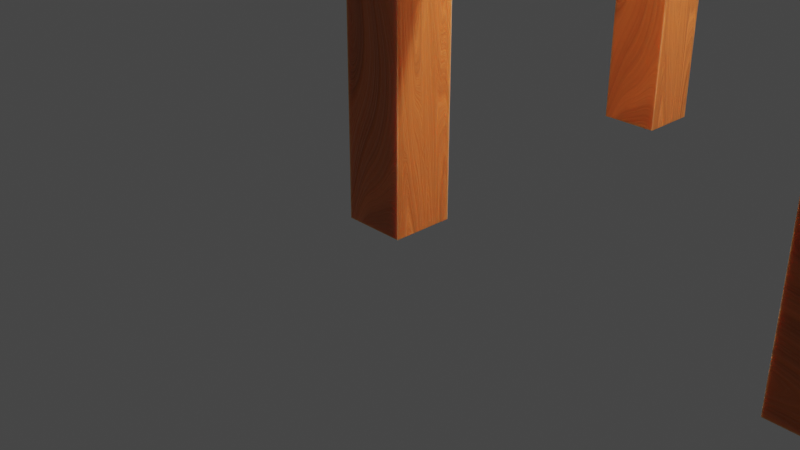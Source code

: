 # Source: G2_Chair.blend  (saved by Blender 3.6.11; exported with 4.5.12 LTS)
import bpy
from mathutils import Matrix  # noqa: F401  (used for matrix-valued properties, if any)

bpy.ops.wm.read_factory_settings(use_empty=True)
scene = bpy.context.scene
scene.name = 'Scene'

# ---- collections
col_collection = bpy.data.collections.new('Collection'); scene.collection.children.link(col_collection)

# ---- materials (node trees are filled in below, after node groups)
mat_material_004 = bpy.data.materials.new('Material.004')
mat_material_004.use_transparent_shadow = False

# ---- material node trees
mat_material_004.use_nodes = True; mat_material_004.node_tree.nodes.clear()
_N = mat_material_004.node_tree.nodes; _L = mat_material_004.node_tree.links
n0 = _N.new('ShaderNodeTexNoise'); n0.name = 'Musgrave Texture'; n0.location = (-529, 182)
n0.width = 150
n0.normalize = False
n0.inputs[2].default_value = 0.6
n0.inputs[3].default_value = 1.0
n0.inputs[4].default_value = 0.25
n1 = _N.new('ShaderNodeMapping'); n1.name = 'Mapping'; n1.location = (-747, 183)
n1.inputs[3].default_value = (0.4, 2.4, 1.0)
n2 = _N.new('ShaderNodeTexCoord'); n2.name = 'Texture Coordinate'; n2.location = (-991, 194)
n3 = _N.new('ShaderNodeOutputMaterial'); n3.name = 'Material Output'; n3.location = (677, 270)
n4 = _N.new('ShaderNodeBsdfPrincipled'); n4.name = 'Principled BSDF'; n4.location = (379, 273)
n4.distribution = 'GGX'
n4.subsurface_method = 'RANDOM_WALK_SKIN'
n4.inputs[3].default_value = 1.45
n4.inputs[8].default_value = 1.0
n4.inputs[10].default_value = 0.04091
n4.inputs[11].default_value = 1.01
n4.inputs[27].default_value = (0.0, 0.0, 0.0, 1.0)
n4.inputs[28].default_value = 1.0
n5 = _N.new('ShaderNodeValToRGB'); n5.name = 'Color Ramp'; n5.location = (-5, 332)
while len(n5.color_ramp.elements) > 1: n5.color_ramp.elements.remove(n5.color_ramp.elements[-1])
n5.color_ramp.elements[0].position = 0.25; n5.color_ramp.elements[0].color = (1.0, 0.2502, 0.05781, 1.0)
_e = n5.color_ramp.elements.new(0.5682); _e.color = (0.5619, 0.1406, 0.03248, 1.0)
_e = n5.color_ramp.elements.new(0.7273); _e.color = (0.0, 0.0, 0.0, 1.0)
n6 = _N.new('ShaderNodeBump'); n6.name = 'Bump'; n6.location = (6, -149)
n6.inputs[0].default_value = 0.2667
n6.inputs[1].default_value = 1.0
n6.inputs[2].default_value = 1.0
n7 = _N.new('ShaderNodeTexNoise'); n7.name = 'Noise Texture'; n7.location = (-247, 170)
n7.inputs[2].default_value = 2.0
n7.inputs[3].default_value = 15.0
n7.inputs[4].default_value = 0.8
n7.inputs[8].default_value = 0.8
n8 = _N.new('ShaderNodeValToRGB'); n8.name = 'Color Ramp.001'; n8.location = (-8, 97)
while len(n8.color_ramp.elements) > 1: n8.color_ramp.elements.remove(n8.color_ramp.elements[-1])
n8.color_ramp.elements[0].position = 0.4909; n8.color_ramp.elements[0].color = (0.0, 0.0, 0.0, 1.0)
_e = n8.color_ramp.elements.new(1.0); _e.color = (1.0, 1.0, 1.0, 1.0)
n9 = _N.new('ShaderNodeMix'); n9.name = 'Mix'; n9.location = (209, 153)
n9.data_type = 'RGBA'
n9.inputs[0].default_value = 0.04091
_L.new(n4.outputs[0], n3.inputs[0])
_L.new(n0.outputs[0], n7.inputs[0])
_L.new(n1.outputs[0], n0.inputs[0])
_L.new(n2.outputs[3], n1.inputs[0])
_L.new(n7.outputs[0], n5.inputs[0])
_L.new(n7.outputs[0], n6.inputs[3])
_L.new(n6.outputs[0], n4.inputs[5])
_L.new(n7.outputs[0], n8.inputs[0])
_L.new(n8.outputs[0], n4.inputs[2])
_L.new(n5.outputs[0], n9.inputs[6])
_L.new(n5.outputs[0], n9.inputs[7])
_L.new(n9.outputs[2], n4.inputs[0])
n3.is_active_output = True

# ---- world
world_world = bpy.data.worlds.new('World'); scene.world = world_world
world_world.use_nodes = True; world_world.node_tree.nodes.clear()
_N = world_world.node_tree.nodes; _L = world_world.node_tree.links
n0 = _N.new('ShaderNodeOutputWorld'); n0.name = 'World Output'; n0.location = (300, 300)
n1 = _N.new('ShaderNodeBackground'); n1.name = 'Background'; n1.location = (10, 300)
n1.inputs[0].default_value = (0.05088, 0.05088, 0.05088, 1.0)
_L.new(n1.outputs[0], n0.inputs[0])
n0.is_active_output = True
world_world.color = (0.05088, 0.05088, 0.05088)
world_world.use_sun_shadow = False
world_world.sun_shadow_jitter_overblur = 0.0

# ---- cameras
cam_camera = bpy.data.cameras.new('Camera')
cam_camera.clip_end = 100.0
cam_camera.ortho_scale = 7.314

# ---- lights
light_light = bpy.data.lights.new('Light', 'POINT')
light_light.transmission_factor = 0.0
light_light.energy = 1000.0
light_light.shadow_soft_size = 0.1
light_light.shadow_maximum_resolution = 0.006
light_light.use_absolute_resolution = True
light_light_001 = bpy.data.lights.new('Light.001', 'POINT')
light_light_001.transmission_factor = 0.0
light_light_001.energy = 1000.0
light_light_001.shadow_soft_size = 0.1
light_light_001.shadow_maximum_resolution = 0.006
light_light_001.use_absolute_resolution = True

# ---- meshes
me_cube = bpy.data.meshes.new('Cube')
me_cube.from_pydata([(1.0, 1.0, 1.0), (1.0, 1.0, -1.0), (1.0, -1.0, 1.0), (1.0, -1.0, -1.0), (-1.0, 1.0, 1.0), (-1.0, 1.0, -1.0), (-1.0, -1.0, 1.0), (-1.0, -1.0, -1.0)], [], [(0, 4, 6, 2), (3, 2, 6, 7), (7, 6, 4, 5), (5, 1, 3, 7), (1, 0, 2, 3), (5, 4, 0, 1)])
_uv = me_cube.uv_layers.new(name='UVMap')
_uv.uv.foreach_set('vector', [0.625, 0.5, 0.875, 0.5, 0.875, 0.75, 0.625, 0.75, 0.375, 0.75, 0.625, 0.75, 0.625, 1.0, 0.375, 1.0, 0.375, 0.0, 0.625, 0.0, 0.625, 0.25, 0.375, 0.25, 0.125, 0.5, 0.375, 0.5, 0.375, 0.75, 0.125, 0.75, 0.375, 0.5, 0.625, 0.5, 0.625, 0.75, 0.375, 0.75, 0.375, 0.25, 0.625, 0.25, 0.625, 0.5, 0.375, 0.5])
me_cube.materials.append(mat_material_004)
me_cube.use_mirror_vertex_groups = False
me_cube.update()
me_cube_001 = bpy.data.meshes.new('Cube.001')
me_cube_001.from_pydata([(0.345, 0.345, 3.0), (0.345, 0.345, -3.0), (0.345, -0.345, 3.0), (0.345, -0.345, -3.0), (-0.345, 0.345, 3.0), (-0.345, 0.345, -3.0), (-0.345, -0.345, 3.0), (-0.345, -0.345, -3.0)], [], [(0, 4, 6, 2), (3, 2, 6, 7), (7, 6, 4, 5), (5, 1, 3, 7), (1, 0, 2, 3), (5, 4, 0, 1)])
_uv = me_cube_001.uv_layers.new(name='UVMap')
_uv.uv.foreach_set('vector', [0.625, 0.5, 0.875, 0.5, 0.875, 0.75, 0.625, 0.75, 0.375, 0.75, 0.625, 0.75, 0.625, 1.0, 0.375, 1.0, 0.375, 0.0, 0.625, 0.0, 0.625, 0.25, 0.375, 0.25, 0.125, 0.5, 0.375, 0.5, 0.375, 0.75, 0.125, 0.75, 0.375, 0.5, 0.625, 0.5, 0.625, 0.75, 0.375, 0.75, 0.375, 0.25, 0.625, 0.25, 0.625, 0.5, 0.375, 0.5])
me_cube_001.materials.append(mat_material_004)
me_cube_001.use_mirror_vertex_groups = False
me_cube_001.update()
me_cube_002 = bpy.data.meshes.new('Cube.002')
me_cube_002.from_pydata([(1.0, 1.0, 1.0), (1.0, 1.0, -1.0), (1.0, -1.0, 1.0), (1.0, -1.0, -1.0), (-1.0, 1.0, 1.0), (-1.0, 1.0, -1.0), (-1.0, -1.0, 1.0), (-1.0, -1.0, -1.0)], [], [(0, 4, 6, 2), (3, 2, 6, 7), (7, 6, 4, 5), (5, 1, 3, 7), (1, 0, 2, 3), (5, 4, 0, 1)])
_uv = me_cube_002.uv_layers.new(name='UVMap')
_uv.uv.foreach_set('vector', [0.625, 0.5, 0.875, 0.5, 0.875, 0.75, 0.625, 0.75, 0.375, 0.75, 0.625, 0.75, 0.625, 1.0, 0.375, 1.0, 0.375, 0.0, 0.625, 0.0, 0.625, 0.25, 0.375, 0.25, 0.125, 0.5, 0.375, 0.5, 0.375, 0.75, 0.125, 0.75, 0.375, 0.5, 0.625, 0.5, 0.625, 0.75, 0.375, 0.75, 0.375, 0.25, 0.625, 0.25, 0.625, 0.5, 0.375, 0.5])
me_cube_002.materials.append(mat_material_004)
me_cube_002.use_mirror_vertex_groups = False
me_cube_002.update()
me_cube_003 = bpy.data.meshes.new('Cube.003')
me_cube_003.from_pydata([(1.0, 1.0, 1.0), (1.0, 1.0, -1.0), (1.0, -1.0, 1.0), (1.0, -1.0, -1.0), (-1.0, 1.0, 1.0), (-1.0, 1.0, -1.0), (-1.0, -1.0, 1.0), (-1.0, -1.0, -1.0)], [], [(0, 4, 6, 2), (3, 2, 6, 7), (7, 6, 4, 5), (5, 1, 3, 7), (1, 0, 2, 3), (5, 4, 0, 1)])
_uv = me_cube_003.uv_layers.new(name='UVMap')
_uv.uv.foreach_set('vector', [0.625, 0.5, 0.875, 0.5, 0.875, 0.75, 0.625, 0.75, 0.375, 0.75, 0.625, 0.75, 0.625, 1.0, 0.375, 1.0, 0.375, 0.0, 0.625, 0.0, 0.625, 0.25, 0.375, 0.25, 0.125, 0.5, 0.375, 0.5, 0.375, 0.75, 0.125, 0.75, 0.375, 0.5, 0.625, 0.5, 0.625, 0.75, 0.375, 0.75, 0.375, 0.25, 0.625, 0.25, 0.625, 0.5, 0.375, 0.5])
me_cube_003.materials.append(mat_material_004)
me_cube_003.use_mirror_vertex_groups = False
me_cube_003.update()
me_cube_004 = bpy.data.meshes.new('Cube.004')
me_cube_004.from_pydata([(-1.0, -1.0, -1.0), (-1.0, -1.0, 1.0), (-1.0, 1.0, -1.0), (-1.0, 1.0, 1.0), (1.0, -1.0, -1.0), (1.0, -1.0, 1.0), (1.0, 1.0, -1.0), (1.0, 1.0, 1.0)], [], [(0, 1, 3, 2), (2, 3, 7, 6), (6, 7, 5, 4), (4, 5, 1, 0), (2, 6, 4, 0), (7, 3, 1, 5)])
_uv = me_cube_004.uv_layers.new(name='UVMap')
_uv.uv.foreach_set('vector', [0.375, 0.0, 0.625, 0.0, 0.625, 0.25, 0.375, 0.25, 0.375, 0.25, 0.625, 0.25, 0.625, 0.5, 0.375, 0.5, 0.375, 0.5, 0.625, 0.5, 0.625, 0.75, 0.375, 0.75, 0.375, 0.75, 0.625, 0.75, 0.625, 1.0, 0.375, 1.0, 0.125, 0.5, 0.375, 0.5, 0.375, 0.75, 0.125, 0.75, 0.625, 0.5, 0.875, 0.5, 0.875, 0.75, 0.625, 0.75])
me_cube_004.materials.append(mat_material_004)
me_cube_004.update()
me_cube_005 = bpy.data.meshes.new('Cube.005')
me_cube_005.from_pydata([(-1.0, -1.0, -1.0), (-1.0, -1.0, 1.0), (-1.0, 1.0, -1.0), (-1.0, 1.0, 1.0), (1.0, -1.0, -1.0), (1.0, -1.0, 1.0), (1.0, 1.0, -1.0), (1.0, 1.0, 1.0)], [], [(0, 1, 3, 2), (2, 3, 7, 6), (6, 7, 5, 4), (4, 5, 1, 0), (2, 6, 4, 0), (7, 3, 1, 5)])
_uv = me_cube_005.uv_layers.new(name='UVMap')
_uv.uv.foreach_set('vector', [0.375, 0.0, 0.625, 0.0, 0.625, 0.25, 0.375, 0.25, 0.375, 0.25, 0.625, 0.25, 0.625, 0.5, 0.375, 0.5, 0.375, 0.5, 0.625, 0.5, 0.625, 0.75, 0.375, 0.75, 0.375, 0.75, 0.625, 0.75, 0.625, 1.0, 0.375, 1.0, 0.125, 0.5, 0.375, 0.5, 0.375, 0.75, 0.125, 0.75, 0.625, 0.5, 0.875, 0.5, 0.875, 0.75, 0.625, 0.75])
me_cube_005.materials.append(mat_material_004)
me_cube_005.update()
me_cube_006 = bpy.data.meshes.new('Cube.006')
me_cube_006.from_pydata([(0.345, 0.345, 9.298), (0.345, 0.345, -2.384e-07), (0.345, -0.345, 9.298), (0.345, -0.345, -2.384e-07), (-0.345, 0.345, 9.298), (-0.345, 0.345, -2.384e-07), (-0.345, -0.345, 9.298), (-0.345, -0.345, -2.384e-07), (0.345, 0.345, 7.748), (0.345, 0.345, 6.199), (0.345, 0.345, 4.649), (0.345, 0.345, 3.099), (0.345, 0.345, 1.55), (-0.345, -0.345, 1.55), (-0.345, -0.345, 3.099), (-0.345, -0.345, 4.649), (-0.345, -0.345, 6.199), (-0.345, -0.345, 7.748), (0.345, -0.345, 7.748), (0.345, -0.345, 6.199), (0.345, -0.345, 4.649), (0.345, -0.345, 3.099), (0.345, -0.345, 1.55), (-0.345, 0.345, 7.748), (-0.345, 0.345, 6.199), (-0.345, 0.345, 4.649), (-0.345, 0.345, 3.099), (-0.345, 0.345, 1.55)], [], [(0, 4, 6, 2), (18, 2, 6, 17), (17, 6, 4, 23), (5, 1, 3, 7), (8, 0, 2, 18), (23, 4, 0, 8), (5, 27, 12, 1), (27, 26, 11, 12), (26, 25, 10, 11), (25, 24, 9, 10), (24, 23, 8, 9), (1, 12, 22, 3), (12, 11, 21, 22), (11, 10, 20, 21), (10, 9, 19, 20), (9, 8, 18, 19), (7, 13, 27, 5), (13, 14, 26, 27), (14, 15, 25, 26), (15, 16, 24, 25), (16, 17, 23, 24), (3, 22, 13, 7), (22, 21, 14, 13), (21, 20, 15, 14), (20, 19, 16, 15), (19, 18, 17, 16)])
_uv = me_cube_006.uv_layers.new(name='UVMap')
_uv.uv.foreach_set('vector', [0.625, 0.5, 0.875, 0.5, 0.875, 0.75, 0.625, 0.75, 0.5833, 0.75, 0.625, 0.75, 0.625, 1.0, 0.5833, 1.0, 0.5833, 0.0, 0.625, 0.0, 0.625, 0.25, 0.5833, 0.25, 0.125, 0.5, 0.375, 0.5, 0.375, 0.75, 0.125, 0.75, 0.5833, 0.5, 0.625, 0.5, 0.625, 0.75, 0.5833, 0.75, 0.5833, 0.25, 0.625, 0.25, 0.625, 0.5, 0.5833, 0.5, 0.375, 0.25, 0.4167, 0.25, 0.4167, 0.5, 0.375, 0.5, 0.4167, 0.25, 0.4583, 0.25, 0.4583, 0.5, 0.4167, 0.5, 0.4583, 0.25, 0.5, 0.25, 0.5, 0.5, 0.4583, 0.5, 0.5, 0.25, 0.5417, 0.25, 0.5417, 0.5, 0.5, 0.5, 0.5417, 0.25, 0.5833, 0.25, 0.5833, 0.5, 0.5417, 0.5, 0.375, 0.5, 0.4167, 0.5, 0.4167, 0.75, 0.375, 0.75, 0.4167, 0.5, 0.4583, 0.5, 0.4583, 0.75, 0.4167, 0.75, 0.4583, 0.5, 0.5, 0.5, 0.5, 0.75, 0.4583, 0.75, 0.5, 0.5, 0.5417, 0.5, 0.5417, 0.75, 0.5, 0.75, 0.5417, 0.5, 0.5833, 0.5, 0.5833, 0.75, 0.5417, 0.75, 0.375, 0.0, 0.4167, 0.0, 0.4167, 0.25, 0.375, 0.25, 0.4167, 0.0, 0.4583, 0.0, 0.4583, 0.25, 0.4167, 0.25, 0.4583, 0.0, 0.5, 0.0, 0.5, 0.25, 0.4583, 0.25, 0.5, 0.0, 0.5417, 0.0, 0.5417, 0.25, 0.5, 0.25, 0.5417, 0.0, 0.5833, 0.0, 0.5833, 0.25, 0.5417, 0.25, 0.375, 0.75, 0.4167, 0.75, 0.4167, 1.0, 0.375, 1.0, 0.4167, 0.75, 0.4583, 0.75, 0.4583, 1.0, 0.4167, 1.0, 0.4583, 0.75, 0.5, 0.75, 0.5, 1.0, 0.4583, 1.0, 0.5, 0.75, 0.5417, 0.75, 0.5417, 1.0, 0.5, 1.0, 0.5417, 0.75, 0.5833, 0.75, 0.5833, 1.0, 0.5417, 1.0])
me_cube_006.materials.append(mat_material_004)
me_cube_006.use_mirror_vertex_groups = False
me_cube_006.update()
me_cube_007 = bpy.data.meshes.new('Cube.007')
me_cube_007.from_pydata([(1.497, 0.345, 9.298), (1.497, 0.345, -2.384e-07), (1.497, -0.345, 9.298), (1.497, -0.345, -2.384e-07), (0.8067, 0.345, 9.298), (0.8067, 0.345, -2.384e-07), (0.8067, -0.345, 9.298), (0.8067, -0.345, -2.384e-07), (1.497, 0.345, 7.748), (1.497, 0.345, 6.199), (1.497, 0.345, 4.649), (1.497, 0.345, 3.099), (1.497, 0.345, 1.55), (0.8067, -0.345, 1.55), (0.8067, -0.345, 3.099), (0.8067, -0.345, 4.649), (0.8067, -0.345, 6.199), (0.8067, -0.345, 7.748), (1.497, -0.345, 7.748), (1.497, -0.345, 6.199), (1.497, -0.345, 4.649), (1.497, -0.345, 3.099), (1.497, -0.345, 1.55), (0.8067, 0.345, 7.748), (0.8067, 0.345, 6.199), (0.8067, 0.345, 4.649), (0.8067, 0.345, 3.099), (0.8067, 0.345, 1.55)], [], [(0, 4, 6, 2), (18, 2, 6, 17), (17, 6, 4, 23), (5, 1, 3, 7), (8, 0, 2, 18), (23, 4, 0, 8), (5, 27, 12, 1), (27, 26, 11, 12), (26, 25, 10, 11), (25, 24, 9, 10), (24, 23, 8, 9), (1, 12, 22, 3), (12, 11, 21, 22), (11, 10, 20, 21), (10, 9, 19, 20), (9, 8, 18, 19), (7, 13, 27, 5), (13, 14, 26, 27), (14, 15, 25, 26), (15, 16, 24, 25), (16, 17, 23, 24), (3, 22, 13, 7), (22, 21, 14, 13), (21, 20, 15, 14), (20, 19, 16, 15), (19, 18, 17, 16)])
_uv = me_cube_007.uv_layers.new(name='UVMap')
_uv.uv.foreach_set('vector', [0.625, 0.5, 0.875, 0.5, 0.875, 0.75, 0.625, 0.75, 0.5833, 0.75, 0.625, 0.75, 0.625, 1.0, 0.5833, 1.0, 0.5833, 0.0, 0.625, 0.0, 0.625, 0.25, 0.5833, 0.25, 0.125, 0.5, 0.375, 0.5, 0.375, 0.75, 0.125, 0.75, 0.5833, 0.5, 0.625, 0.5, 0.625, 0.75, 0.5833, 0.75, 0.5833, 0.25, 0.625, 0.25, 0.625, 0.5, 0.5833, 0.5, 0.375, 0.25, 0.4167, 0.25, 0.4167, 0.5, 0.375, 0.5, 0.4167, 0.25, 0.4583, 0.25, 0.4583, 0.5, 0.4167, 0.5, 0.4583, 0.25, 0.5, 0.25, 0.5, 0.5, 0.4583, 0.5, 0.5, 0.25, 0.5417, 0.25, 0.5417, 0.5, 0.5, 0.5, 0.5417, 0.25, 0.5833, 0.25, 0.5833, 0.5, 0.5417, 0.5, 0.375, 0.5, 0.4167, 0.5, 0.4167, 0.75, 0.375, 0.75, 0.4167, 0.5, 0.4583, 0.5, 0.4583, 0.75, 0.4167, 0.75, 0.4583, 0.5, 0.5, 0.5, 0.5, 0.75, 0.4583, 0.75, 0.5, 0.5, 0.5417, 0.5, 0.5417, 0.75, 0.5, 0.75, 0.5417, 0.5, 0.5833, 0.5, 0.5833, 0.75, 0.5417, 0.75, 0.375, 0.0, 0.4167, 0.0, 0.4167, 0.25, 0.375, 0.25, 0.4167, 0.0, 0.4583, 0.0, 0.4583, 0.25, 0.4167, 0.25, 0.4583, 0.0, 0.5, 0.0, 0.5, 0.25, 0.4583, 0.25, 0.5, 0.0, 0.5417, 0.0, 0.5417, 0.25, 0.5, 0.25, 0.5417, 0.0, 0.5833, 0.0, 0.5833, 0.25, 0.5417, 0.25, 0.375, 0.75, 0.4167, 0.75, 0.4167, 1.0, 0.375, 1.0, 0.4167, 0.75, 0.4583, 0.75, 0.4583, 1.0, 0.4167, 1.0, 0.4583, 0.75, 0.5, 0.75, 0.5, 1.0, 0.4583, 1.0, 0.5, 0.75, 0.5417, 0.75, 0.5417, 1.0, 0.5, 1.0, 0.5417, 0.75, 0.5833, 0.75, 0.5833, 1.0, 0.5417, 1.0])
me_cube_007.materials.append(mat_material_004)
me_cube_007.use_mirror_vertex_groups = False
me_cube_007.update()
me_cube_008 = bpy.data.meshes.new('Cube.008')
me_cube_008.from_pydata([(-1.0, -1.0, -1.0), (-1.0, -1.0, 1.0), (-1.0, 1.0, -1.0), (-1.0, 1.0, 1.0), (1.0, -1.0, -1.0), (1.0, -1.0, 1.0), (1.0, 1.0, -1.0), (1.0, 1.0, 1.0)], [], [(0, 1, 3, 2), (2, 3, 7, 6), (6, 7, 5, 4), (4, 5, 1, 0), (2, 6, 4, 0), (7, 3, 1, 5)])
_uv = me_cube_008.uv_layers.new(name='UVMap')
_uv.uv.foreach_set('vector', [0.375, 0.0, 0.625, 0.0, 0.625, 0.25, 0.375, 0.25, 0.375, 0.25, 0.625, 0.25, 0.625, 0.5, 0.375, 0.5, 0.375, 0.5, 0.625, 0.5, 0.625, 0.75, 0.375, 0.75, 0.375, 0.75, 0.625, 0.75, 0.625, 1.0, 0.375, 1.0, 0.125, 0.5, 0.375, 0.5, 0.375, 0.75, 0.125, 0.75, 0.625, 0.5, 0.875, 0.5, 0.875, 0.75, 0.625, 0.75])
me_cube_008.materials.append(mat_material_004)
me_cube_008.update()
me_cube_009 = bpy.data.meshes.new('Cube.009')
me_cube_009.from_pydata([(-1.0, -1.0, -1.0), (-1.0, -1.0, 1.0), (-1.0, 1.0, -1.0), (-1.0, 1.0, 1.0), (1.0, -1.0, -1.0), (1.0, -1.0, 1.0), (1.0, 1.0, -1.0), (1.0, 1.0, 1.0), (0.3333, 1.0, -1.0), (-0.3333, 1.0, -1.0), (-0.3333, 1.0, 1.599), (0.3333, 1.0, 1.599), (-0.3333, -1.0, -1.0), (0.3333, -1.0, -1.0), (0.3333, -1.0, 1.599), (-0.3333, -1.0, 1.599)], [], [(0, 1, 3, 2), (8, 11, 7, 6), (6, 7, 5, 4), (12, 15, 1, 0), (8, 6, 4, 13), (10, 3, 1, 15), (7, 11, 14, 5), (11, 10, 15, 14), (2, 9, 12, 0), (9, 8, 13, 12), (4, 5, 14, 13), (13, 14, 15, 12), (2, 3, 10, 9), (9, 10, 11, 8)])
_uv = me_cube_009.uv_layers.new(name='UVMap')
_uv.uv.foreach_set('vector', [0.375, 0.0, 0.625, 0.0, 0.625, 0.25, 0.375, 0.25, 0.375, 0.4167, 0.625, 0.4167, 0.625, 0.5, 0.375, 0.5, 0.375, 0.5, 0.625, 0.5, 0.625, 0.75, 0.375, 0.75, 0.375, 0.9167, 0.625, 0.9167, 0.625, 1.0, 0.375, 1.0, 0.2917, 0.5, 0.375, 0.5, 0.375, 0.75, 0.2917, 0.75, 0.7917, 0.5, 0.875, 0.5, 0.875, 0.75, 0.7917, 0.75, 0.625, 0.5, 0.7083, 0.5, 0.7083, 0.75, 0.625, 0.75, 0.7083, 0.5, 0.7917, 0.5, 0.7917, 0.75, 0.7083, 0.75, 0.125, 0.5, 0.2083, 0.5, 0.2083, 0.75, 0.125, 0.75, 0.2083, 0.5, 0.2917, 0.5, 0.2917, 0.75, 0.2083, 0.75, 0.375, 0.75, 0.625, 0.75, 0.625, 0.8333, 0.375, 0.8333, 0.375, 0.8333, 0.625, 0.8333, 0.625, 0.9167, 0.375, 0.9167, 0.375, 0.25, 0.625, 0.25, 0.625, 0.3333, 0.375, 0.3333, 0.375, 0.3333, 0.625, 0.3333, 0.625, 0.4167, 0.375, 0.4167])
me_cube_009.materials.append(mat_material_004)
me_cube_009.update()
me_cube_010 = bpy.data.meshes.new('Cube.010')
me_cube_010.from_pydata([(-1.0, -1.0, -1.0), (-1.0, -1.0, 1.0), (-1.0, 1.0, -1.0), (-1.0, 1.0, 1.0), (1.0, -1.0, -1.0), (1.0, -1.0, 1.0), (1.0, 1.0, -1.0), (1.0, 1.0, 1.0), (0.3333, 1.0, -1.0), (-0.3333, 1.0, -1.0), (-0.3333, 1.0, 1.599), (0.3333, 1.0, 1.599), (-0.3333, -1.0, -1.0), (0.3333, -1.0, -1.0), (0.3333, -1.0, 1.599), (-0.3333, -1.0, 1.599)], [], [(0, 1, 3, 2), (8, 11, 7, 6), (6, 7, 5, 4), (12, 15, 1, 0), (8, 6, 4, 13), (10, 3, 1, 15), (7, 11, 14, 5), (11, 10, 15, 14), (2, 9, 12, 0), (9, 8, 13, 12), (4, 5, 14, 13), (13, 14, 15, 12), (2, 3, 10, 9), (9, 10, 11, 8)])
_uv = me_cube_010.uv_layers.new(name='UVMap')
_uv.uv.foreach_set('vector', [0.375, 0.0, 0.625, 0.0, 0.625, 0.25, 0.375, 0.25, 0.375, 0.4167, 0.625, 0.4167, 0.625, 0.5, 0.375, 0.5, 0.375, 0.5, 0.625, 0.5, 0.625, 0.75, 0.375, 0.75, 0.375, 0.9167, 0.625, 0.9167, 0.625, 1.0, 0.375, 1.0, 0.2917, 0.5, 0.375, 0.5, 0.375, 0.75, 0.2917, 0.75, 0.7917, 0.5, 0.875, 0.5, 0.875, 0.75, 0.7917, 0.75, 0.625, 0.5, 0.7083, 0.5, 0.7083, 0.75, 0.625, 0.75, 0.7083, 0.5, 0.7917, 0.5, 0.7917, 0.75, 0.7083, 0.75, 0.125, 0.5, 0.2083, 0.5, 0.2083, 0.75, 0.125, 0.75, 0.2083, 0.5, 0.2917, 0.5, 0.2917, 0.75, 0.2083, 0.75, 0.375, 0.75, 0.625, 0.75, 0.625, 0.8333, 0.375, 0.8333, 0.375, 0.8333, 0.625, 0.8333, 0.625, 0.9167, 0.375, 0.9167, 0.375, 0.25, 0.625, 0.25, 0.625, 0.3333, 0.375, 0.3333, 0.375, 0.3333, 0.625, 0.3333, 0.625, 0.4167, 0.375, 0.4167])
me_cube_010.materials.append(mat_material_004)
me_cube_010.update()
me_cube_011 = bpy.data.meshes.new('Cube.011')
me_cube_011.from_pydata([(-1.0, -1.0, -1.0), (-1.0, -1.0, 1.0), (-1.0, 1.0, -1.0), (-1.0, 1.0, 1.0), (1.0, -1.0, -1.0), (1.0, -1.0, 1.0), (1.0, 1.0, -1.0), (1.0, 1.0, 1.0), (0.3333, 1.0, -1.0), (-0.3333, 1.0, -1.0), (-0.3333, 1.0, 1.599), (0.3333, 1.0, 1.599), (-0.3333, -1.0, -1.0), (0.3333, -1.0, -1.0), (0.3333, -1.0, 1.599), (-0.3333, -1.0, 1.599)], [], [(0, 1, 3, 2), (8, 11, 7, 6), (6, 7, 5, 4), (12, 15, 1, 0), (8, 6, 4, 13), (10, 3, 1, 15), (7, 11, 14, 5), (11, 10, 15, 14), (2, 9, 12, 0), (9, 8, 13, 12), (4, 5, 14, 13), (13, 14, 15, 12), (2, 3, 10, 9), (9, 10, 11, 8)])
_uv = me_cube_011.uv_layers.new(name='UVMap')
_uv.uv.foreach_set('vector', [0.375, 0.0, 0.625, 0.0, 0.625, 0.25, 0.375, 0.25, 0.375, 0.4167, 0.625, 0.4167, 0.625, 0.5, 0.375, 0.5, 0.375, 0.5, 0.625, 0.5, 0.625, 0.75, 0.375, 0.75, 0.375, 0.9167, 0.625, 0.9167, 0.625, 1.0, 0.375, 1.0, 0.2917, 0.5, 0.375, 0.5, 0.375, 0.75, 0.2917, 0.75, 0.7917, 0.5, 0.875, 0.5, 0.875, 0.75, 0.7917, 0.75, 0.625, 0.5, 0.7083, 0.5, 0.7083, 0.75, 0.625, 0.75, 0.7083, 0.5, 0.7917, 0.5, 0.7917, 0.75, 0.7083, 0.75, 0.125, 0.5, 0.2083, 0.5, 0.2083, 0.75, 0.125, 0.75, 0.2083, 0.5, 0.2917, 0.5, 0.2917, 0.75, 0.2083, 0.75, 0.375, 0.75, 0.625, 0.75, 0.625, 0.8333, 0.375, 0.8333, 0.375, 0.8333, 0.625, 0.8333, 0.625, 0.9167, 0.375, 0.9167, 0.375, 0.25, 0.625, 0.25, 0.625, 0.3333, 0.375, 0.3333, 0.375, 0.3333, 0.625, 0.3333, 0.625, 0.4167, 0.375, 0.4167])
me_cube_011.materials.append(mat_material_004)
me_cube_011.update()

# ---- objects
ob_cube = bpy.data.objects.new('Cube', me_cube)
ob_light = bpy.data.objects.new('Light', light_light)
ob_camera = bpy.data.objects.new('Camera', cam_camera)
ob_cube_001 = bpy.data.objects.new('Cube.001', me_cube_001)
ob_cube_002 = bpy.data.objects.new('Cube.002', me_cube_002)
ob_light_001 = bpy.data.objects.new('Light.001', light_light_001)
ob_cube_003 = bpy.data.objects.new('Cube.003', me_cube_003)
ob_cube_004 = bpy.data.objects.new('Cube.004', me_cube_004)
ob_cube_005 = bpy.data.objects.new('Cube.005', me_cube_005)
ob_cube_006 = bpy.data.objects.new('Cube.006', me_cube_006)
ob_cube_007 = bpy.data.objects.new('Cube.007', me_cube_007)
ob_cube_008 = bpy.data.objects.new('Cube.008', me_cube_008)
ob_cube_009 = bpy.data.objects.new('Cube.009', me_cube_009)
ob_cube_010 = bpy.data.objects.new('Cube.010', me_cube_010)
ob_cube_011 = bpy.data.objects.new('Cube.011', me_cube_011)

# ---- transforms, parenting, visibility, modifiers, constraints
ob_cube.location = (0.0, 0.0, 3.004)
ob_cube.scale = (0.345, 0.345, 3.0)
ob_cube.lock_rotations_4d = False
ob_cube.empty_display_type = 'ARROWS'
ob_cube.lineart.crease_threshold = 0.0
ob_light.location = (4.076, 1.005, 5.904)
ob_light.rotation_euler = (0.6503, 0.05522, 1.866)
ob_light.lock_rotations_4d = False
ob_light.empty_display_type = 'ARROWS'
ob_light.color = (0.0, 0.0, 0.0, 0.0)
ob_light.lineart.crease_threshold = 0.0
ob_camera.location = (7.359, -6.926, 4.958)
ob_camera.rotation_euler = (1.109, 0.0, 0.8149)
ob_camera.lock_rotations_4d = False
ob_camera.empty_display_type = 'ARROWS'
ob_camera.color = (0.0, 0.0, 0.0, 0.0)
ob_camera.display_type = 'WIRE'
ob_camera.lineart.crease_threshold = 0.0
ob_cube_001.location = (4.628, 0.0, 3.004)
ob_cube_001.lock_rotations_4d = False
ob_cube_001.empty_display_type = 'ARROWS'
ob_cube_001.lineart.crease_threshold = 0.0
ob_cube_002.location = (0.0, 4.205, 3.004)
ob_cube_002.scale = (0.345, 0.345, 3.0)
ob_cube_002.lock_rotations_4d = False
ob_cube_002.empty_display_type = 'ARROWS'
ob_cube_002.lineart.crease_threshold = 0.0
ob_light_001.location = (4.076, 5.21, 5.904)
ob_light_001.rotation_euler = (0.6503, 0.05522, 1.866)
ob_light_001.lock_rotations_4d = False
ob_light_001.empty_display_type = 'ARROWS'
ob_light_001.color = (0.0, 0.0, 0.0, 0.0)
ob_light_001.lineart.crease_threshold = 0.0
ob_cube_003.location = (4.628, 4.205, 3.004)
ob_cube_003.scale = (0.345, 0.345, 3.0)
ob_cube_003.lock_rotations_4d = False
ob_cube_003.empty_display_type = 'ARROWS'
ob_cube_003.lineart.crease_threshold = 0.0
ob_cube_004.location = (2.383, -3.829e-07, 3.9)
ob_cube_004.scale = (2.237, 0.3174, 0.3174)
ob_cube_005.location = (2.383, 4.179, 3.9)
ob_cube_005.scale = (2.172, 0.3082, 0.3082)
ob_cube_006.location = (4.628, 0.0, 6.004)
ob_cube_006.lock_rotations_4d = False
ob_cube_006.empty_display_type = 'ARROWS'
ob_cube_006.lineart.crease_threshold = 0.0
_m = ob_cube_006.modifiers.new('SimpleDeform', 'SIMPLE_DEFORM')
_m.deform_method = 'BEND'
_m.factor = -0.1745
_m.angle = -0.1745
ob_cube_007.location = (-1.152, 0.0, 6.004)
ob_cube_007.lock_rotations_4d = False
ob_cube_007.empty_display_type = 'ARROWS'
ob_cube_007.lineart.crease_threshold = 0.0
_m = ob_cube_007.modifiers.new('SimpleDeform', 'SIMPLE_DEFORM')
_m.deform_method = 'BEND'
_m.factor = -0.1745
_m.angle = -0.1745
ob_cube_008.location = (2.317, 2.132, 6.409)
ob_cube_008.scale = (2.662, -2.413, 0.4085)
ob_cube_009.location = (2.292, -0.01787, 8.121)
ob_cube_009.scale = (-1.987, 0.3272, 0.3272)
ob_cube_010.location = (2.292, -0.1862, 10.92)
ob_cube_010.scale = (-1.987, 0.3272, 0.3272)
ob_cube_011.location = (2.292, -0.5767, 13.66)
ob_cube_011.scale = (-1.987, 0.3272, 0.3272)

# ---- collection membership
col_collection.objects.link(ob_cube)
col_collection.objects.link(ob_light)
col_collection.objects.link(ob_camera)
col_collection.objects.link(ob_cube_001)
col_collection.objects.link(ob_cube_002)
col_collection.objects.link(ob_light_001)
col_collection.objects.link(ob_cube_003)
col_collection.objects.link(ob_cube_004)
col_collection.objects.link(ob_cube_005)
col_collection.objects.link(ob_cube_006)
col_collection.objects.link(ob_cube_007)
col_collection.objects.link(ob_cube_008)
col_collection.objects.link(ob_cube_009)
col_collection.objects.link(ob_cube_010)
col_collection.objects.link(ob_cube_011)

# ---- scene / render settings (as saved in the file)
scene.camera = ob_camera
scene.frame_start = 1; scene.frame_end = 250; scene.frame_set(1)
scene.render.engine = 'BLENDER_EEVEE_NEXT'
scene.cycles.sampling_pattern = 'TABULATED_SOBOL'
scene.view_settings.view_transform = 'Filmic'
bpy.context.view_layer.update()
